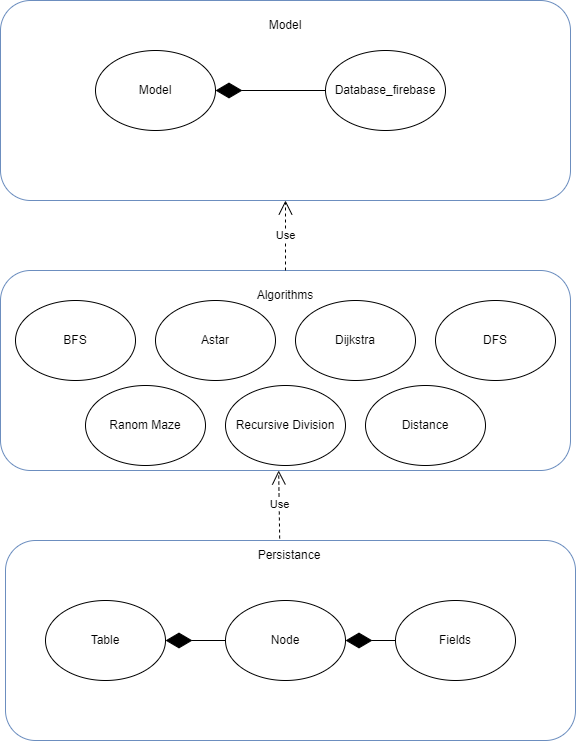

The diagram above was exported from draw.io. Its source (the exported page's mxGraphModel, read from the mxfile embedded in the PNG):
<mxGraphModel dx="1422" dy="1931" grid="1" gridSize="10" guides="1" tooltips="1" connect="1" arrows="1" fold="1" page="1" pageScale="1" pageWidth="827" pageHeight="1169" math="0" shadow="0">
  <root>
    <mxCell id="0" />
    <mxCell id="1" parent="0" />
    <mxCell id="JPue6bi4YKMlw31hGzTK-3" value="Node" style="ellipse;whiteSpace=wrap;html=1;" vertex="1" parent="1">
      <mxGeometry x="350" y="350" width="120" height="80" as="geometry" />
    </mxCell>
    <mxCell id="JPue6bi4YKMlw31hGzTK-4" value="Fields" style="ellipse;whiteSpace=wrap;html=1;" vertex="1" parent="1">
      <mxGeometry x="520" y="350" width="120" height="80" as="geometry" />
    </mxCell>
    <mxCell id="JPue6bi4YKMlw31hGzTK-5" value="Table" style="ellipse;whiteSpace=wrap;html=1;" vertex="1" parent="1">
      <mxGeometry x="170" y="350" width="120" height="80" as="geometry" />
    </mxCell>
    <mxCell id="JPue6bi4YKMlw31hGzTK-6" value="" style="endArrow=diamondThin;endFill=1;endSize=24;html=1;rounded=0;entryX=1;entryY=0.5;entryDx=0;entryDy=0;exitX=0;exitY=0.5;exitDx=0;exitDy=0;" edge="1" parent="1" source="JPue6bi4YKMlw31hGzTK-3" target="JPue6bi4YKMlw31hGzTK-5">
      <mxGeometry width="160" relative="1" as="geometry">
        <mxPoint x="330" y="390" as="sourcePoint" />
        <mxPoint x="490" y="390" as="targetPoint" />
      </mxGeometry>
    </mxCell>
    <mxCell id="JPue6bi4YKMlw31hGzTK-8" value="" style="endArrow=diamondThin;endFill=1;endSize=24;html=1;rounded=0;entryX=1;entryY=0.5;entryDx=0;entryDy=0;exitX=0;exitY=0.5;exitDx=0;exitDy=0;" edge="1" parent="1" source="JPue6bi4YKMlw31hGzTK-4" target="JPue6bi4YKMlw31hGzTK-3">
      <mxGeometry width="160" relative="1" as="geometry">
        <mxPoint x="360" y="400" as="sourcePoint" />
        <mxPoint x="300" y="400" as="targetPoint" />
      </mxGeometry>
    </mxCell>
    <mxCell id="JPue6bi4YKMlw31hGzTK-10" value="Persistance" style="text;html=1;strokeColor=none;fillColor=none;align=center;verticalAlign=middle;whiteSpace=wrap;rounded=0;" vertex="1" parent="1">
      <mxGeometry x="384" y="290" width="60" height="30" as="geometry" />
    </mxCell>
    <mxCell id="JPue6bi4YKMlw31hGzTK-12" value="" style="rounded=1;whiteSpace=wrap;html=1;fillColor=none;strokeColor=#6c8ebf;" vertex="1" parent="1">
      <mxGeometry x="130" y="290" width="570" height="200" as="geometry" />
    </mxCell>
    <mxCell id="JPue6bi4YKMlw31hGzTK-13" value="" style="rounded=1;whiteSpace=wrap;html=1;fillColor=none;strokeColor=#6c8ebf;" vertex="1" parent="1">
      <mxGeometry x="125" y="20" width="570" height="200" as="geometry" />
    </mxCell>
    <mxCell id="JPue6bi4YKMlw31hGzTK-15" value="Algorithms" style="text;html=1;strokeColor=none;fillColor=none;align=center;verticalAlign=middle;whiteSpace=wrap;rounded=0;" vertex="1" parent="1">
      <mxGeometry x="380" y="30" width="60" height="30" as="geometry" />
    </mxCell>
    <mxCell id="JPue6bi4YKMlw31hGzTK-16" value="BFS" style="ellipse;whiteSpace=wrap;html=1;fillColor=none;" vertex="1" parent="1">
      <mxGeometry x="140" y="50" width="120" height="80" as="geometry" />
    </mxCell>
    <mxCell id="JPue6bi4YKMlw31hGzTK-17" value="Astar" style="ellipse;whiteSpace=wrap;html=1;fillColor=none;" vertex="1" parent="1">
      <mxGeometry x="280" y="50" width="120" height="80" as="geometry" />
    </mxCell>
    <mxCell id="JPue6bi4YKMlw31hGzTK-18" value="Dijkstra" style="ellipse;whiteSpace=wrap;html=1;fillColor=none;" vertex="1" parent="1">
      <mxGeometry x="420" y="50" width="120" height="80" as="geometry" />
    </mxCell>
    <mxCell id="JPue6bi4YKMlw31hGzTK-19" value="DFS" style="ellipse;whiteSpace=wrap;html=1;fillColor=none;" vertex="1" parent="1">
      <mxGeometry x="560" y="50" width="120" height="80" as="geometry" />
    </mxCell>
    <mxCell id="JPue6bi4YKMlw31hGzTK-20" value="Ranom Maze" style="ellipse;whiteSpace=wrap;html=1;fillColor=none;" vertex="1" parent="1">
      <mxGeometry x="210" y="135" width="120" height="80" as="geometry" />
    </mxCell>
    <mxCell id="JPue6bi4YKMlw31hGzTK-21" value="Recursive Division" style="ellipse;whiteSpace=wrap;html=1;fillColor=none;" vertex="1" parent="1">
      <mxGeometry x="350" y="135" width="120" height="80" as="geometry" />
    </mxCell>
    <mxCell id="JPue6bi4YKMlw31hGzTK-22" value="Distance" style="ellipse;whiteSpace=wrap;html=1;fillColor=none;" vertex="1" parent="1">
      <mxGeometry x="490" y="135" width="120" height="80" as="geometry" />
    </mxCell>
    <mxCell id="JPue6bi4YKMlw31hGzTK-24" value="" style="rounded=1;whiteSpace=wrap;html=1;fillColor=none;strokeColor=#6c8ebf;" vertex="1" parent="1">
      <mxGeometry x="125" y="-250" width="570" height="200" as="geometry" />
    </mxCell>
    <mxCell id="JPue6bi4YKMlw31hGzTK-25" value="Model" style="text;html=1;strokeColor=none;fillColor=none;align=center;verticalAlign=middle;whiteSpace=wrap;rounded=0;" vertex="1" parent="1">
      <mxGeometry x="380" y="-240" width="60" height="30" as="geometry" />
    </mxCell>
    <mxCell id="JPue6bi4YKMlw31hGzTK-26" value="Model" style="ellipse;whiteSpace=wrap;html=1;fillColor=none;" vertex="1" parent="1">
      <mxGeometry x="220" y="-200" width="120" height="80" as="geometry" />
    </mxCell>
    <mxCell id="JPue6bi4YKMlw31hGzTK-27" value="Database_firebase" style="ellipse;whiteSpace=wrap;html=1;fillColor=none;" vertex="1" parent="1">
      <mxGeometry x="450" y="-200" width="120" height="80" as="geometry" />
    </mxCell>
    <mxCell id="JPue6bi4YKMlw31hGzTK-28" value="" style="endArrow=diamondThin;endFill=1;endSize=24;html=1;rounded=0;entryX=1;entryY=0.5;entryDx=0;entryDy=0;exitX=0;exitY=0.5;exitDx=0;exitDy=0;" edge="1" parent="1" source="JPue6bi4YKMlw31hGzTK-27" target="JPue6bi4YKMlw31hGzTK-26">
      <mxGeometry width="160" relative="1" as="geometry">
        <mxPoint x="330" y="10" as="sourcePoint" />
        <mxPoint x="490" y="10" as="targetPoint" />
      </mxGeometry>
    </mxCell>
    <mxCell id="JPue6bi4YKMlw31hGzTK-29" value="Use" style="endArrow=open;endSize=12;dashed=1;html=1;rounded=0;entryX=0.5;entryY=1;entryDx=0;entryDy=0;exitX=0.5;exitY=0;exitDx=0;exitDy=0;" edge="1" parent="1" source="JPue6bi4YKMlw31hGzTK-13" target="JPue6bi4YKMlw31hGzTK-24">
      <mxGeometry width="160" relative="1" as="geometry">
        <mxPoint x="330" y="10" as="sourcePoint" />
        <mxPoint x="490" y="10" as="targetPoint" />
      </mxGeometry>
    </mxCell>
    <mxCell id="JPue6bi4YKMlw31hGzTK-30" value="Use" style="endArrow=open;endSize=12;dashed=1;html=1;rounded=0;entryX=0.488;entryY=1;entryDx=0;entryDy=0;exitX=0.481;exitY=-0.01;exitDx=0;exitDy=0;exitPerimeter=0;entryPerimeter=0;" edge="1" parent="1" source="JPue6bi4YKMlw31hGzTK-12" target="JPue6bi4YKMlw31hGzTK-13">
      <mxGeometry width="160" relative="1" as="geometry">
        <mxPoint x="420" y="30" as="sourcePoint" />
        <mxPoint x="420" y="-40" as="targetPoint" />
      </mxGeometry>
    </mxCell>
  </root>
</mxGraphModel>